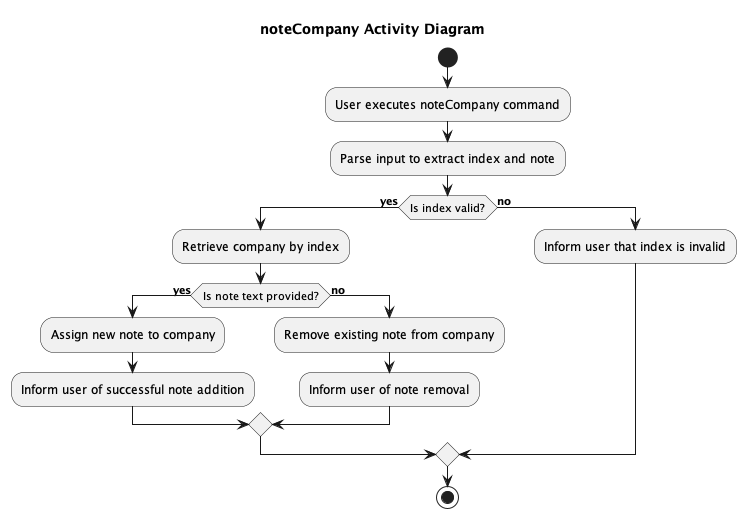

The diagram above was rendered by PlantUML. Its source (embedded in the PNG):
@startuml
!include style.puml
skinparam ClassFontColor #000000
skinparam ClassBorderColor #000000

title noteCompany Activity Diagram

start
:User executes noteCompany command;
:Parse input to extract index and note;
if (Is index valid?) then (yes)
  :Retrieve company by index;
  if (Is note text provided?) then (yes)
    :Assign new note to company;
    :Inform user of successful note addition;
  else (no)
    :Remove existing note from company;
    :Inform user of note removal;
  endif
else (no)
  :Inform user that index is invalid;
endif
stop
@enduml